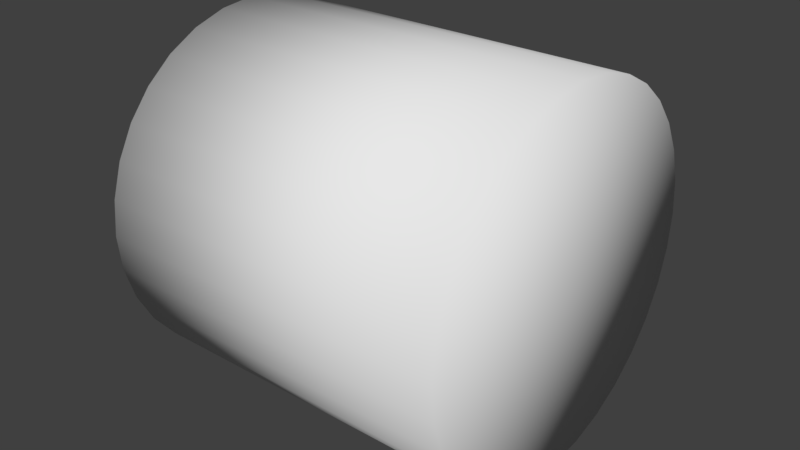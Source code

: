 # Source: Pillar1.blend  (saved by Blender 2.78.0; exported with 4.5.12 LTS)
import bpy
from mathutils import Matrix  # noqa: F401  (used for matrix-valued properties, if any)

bpy.ops.wm.read_factory_settings(use_empty=True)
scene = bpy.context.scene
scene.name = 'Scene'

# ---- collections
col_collection_1 = bpy.data.collections.new('Collection 1'); scene.collection.children.link(col_collection_1)

# ---- materials (node trees are filled in below, after node groups)
mat_material_001 = bpy.data.materials.new('Material.001')
mat_material_001.alpha_threshold = 0.0
mat_material_001.use_transparent_shadow = False
mat_material_001.roughness = 0.5

# ---- material node trees

# ---- world
world_world = bpy.data.worlds.new('World'); scene.world = world_world
world_world.color = (0.05088, 0.05088, 0.05088)
world_world.use_sun_shadow = False
world_world.sun_shadow_jitter_overblur = 0.0
world_world.cycles.sampling_method = 'MANUAL'

# ---- meshes
me_cylinder = bpy.data.meshes.new('Cylinder')
me_cylinder.from_pydata([(1.311e-07, 1.0, -1.146e-14), (-4.371e-08, 1.0, -2.0), (-0.1951, 0.9808, 1.706e-08), (-0.1951, 0.9808, -2.0), (-0.3827, 0.9239, 3.346e-08), (-0.3827, 0.9239, -2.0), (-0.5556, 0.8315, 4.857e-08), (-0.5556, 0.8315, -2.0), (-0.7071, 0.7071, 6.182e-08), (-0.7071, 0.7071, -2.0), (-0.8315, 0.5556, 7.269e-08), (-0.8315, 0.5556, -2.0), (-0.9239, 0.3827, 8.077e-08), (-0.9239, 0.3827, -2.0), (-0.9808, 0.1951, 8.574e-08), (-0.9808, 0.1951, -2.0), (-1.0, 7.55e-08, 8.742e-08), (-1.0, 7.55e-08, -2.0), (-0.9808, -0.1951, 8.574e-08), (-0.9808, -0.1951, -2.0), (-0.9239, -0.3827, 8.077e-08), (-0.9239, -0.3827, -2.0), (-0.8315, -0.5556, 7.269e-08), (-0.8315, -0.5556, -2.0), (-0.7071, -0.7071, 6.182e-08), (-0.7071, -0.7071, -2.0), (-0.5556, -0.8315, 4.857e-08), (-0.5556, -0.8315, -2.0), (-0.3827, -0.9239, 3.346e-08), (-0.3827, -0.9239, -2.0), (-0.1951, -0.9808, 1.706e-08), (-0.1951, -0.9808, -2.0), (4.57e-07, -1.0, -3.995e-14), (2.821e-07, -1.0, -2.0), (0.1951, -0.9808, -1.706e-08), (0.1951, -0.9808, -2.0), (0.3827, -0.9239, -3.346e-08), (0.3827, -0.9239, -2.0), (0.5556, -0.8315, -4.857e-08), (0.5556, -0.8315, -2.0), (0.7071, -0.7071, -6.182e-08), (0.7071, -0.7071, -2.0), (0.8315, -0.5556, -7.269e-08), (0.8315, -0.5556, -2.0), (0.9239, -0.3827, -8.077e-08), (0.9239, -0.3827, -2.0), (0.9808, -0.1951, -8.574e-08), (0.9808, -0.1951, -2.0), (1.0, 9.656e-07, -8.742e-08), (1.0, 9.656e-07, -2.0), (0.9808, 0.1951, -8.574e-08), (0.9808, 0.1951, -2.0), (0.9239, 0.3827, -8.077e-08), (0.9239, 0.3827, -2.0), (0.8315, 0.5556, -7.269e-08), (0.8315, 0.5556, -2.0), (0.7071, 0.7071, -6.182e-08), (0.7071, 0.7071, -2.0), (0.5556, 0.8315, -4.857e-08), (0.5556, 0.8315, -2.0), (0.3827, 0.9239, -3.346e-08), (0.3827, 0.9239, -2.0), (0.1951, 0.9808, -1.706e-08), (0.1951, 0.9808, -2.0), (-1.492e-07, 2.887e-07, -2.0), (5.937e-09, 3.036e-07, -5.19e-16)], [], [(1, 2, 0), (3, 4, 2), (5, 6, 4), (7, 8, 6), (9, 10, 8), (11, 12, 10), (13, 14, 12), (15, 16, 14), (17, 18, 16), (19, 20, 18), (21, 22, 20), (23, 24, 22), (25, 26, 24), (27, 28, 26), (29, 30, 28), (31, 32, 30), (33, 34, 32), (35, 36, 34), (37, 38, 36), (39, 40, 38), (41, 42, 40), (43, 44, 42), (45, 46, 44), (47, 48, 46), (49, 50, 48), (51, 52, 50), (53, 54, 52), (55, 56, 54), (57, 58, 56), (59, 60, 58), (1, 63, 64), (61, 62, 60), (63, 0, 62), (18, 20, 65), (44, 46, 65), (21, 19, 64), (39, 37, 64), (57, 55, 64), (13, 11, 64), (31, 29, 64), (49, 47, 64), (5, 3, 64), (23, 21, 64), (41, 39, 64), (59, 57, 64), (15, 13, 64), (33, 31, 64), (51, 49, 64), (7, 5, 64), (25, 23, 64), (43, 41, 64), (61, 59, 64), (17, 15, 64), (35, 33, 64), (53, 51, 64), (9, 7, 64), (27, 25, 64), (45, 43, 64), (63, 61, 64), (19, 17, 64), (37, 35, 64), (55, 53, 64), (11, 9, 64), (29, 27, 64), (47, 45, 64), (3, 1, 64), (26, 28, 65), (8, 10, 65), (52, 54, 65), (34, 36, 65), (16, 18, 65), (60, 62, 65), (42, 44, 65), (24, 26, 65), (6, 8, 65), (50, 52, 65), (32, 34, 65), (14, 16, 65), (58, 60, 65), (40, 42, 65), (22, 24, 65), (4, 6, 65), (48, 50, 65), (30, 32, 65), (12, 14, 65), (56, 58, 65), (38, 40, 65), (20, 22, 65), (2, 4, 65), (46, 48, 65), (28, 30, 65), (10, 12, 65), (54, 56, 65), (36, 38, 65), (0, 2, 65), (62, 0, 65), (1, 3, 2), (3, 5, 4), (5, 7, 6), (7, 9, 8), (9, 11, 10), (11, 13, 12), (13, 15, 14), (15, 17, 16), (17, 19, 18), (19, 21, 20), (21, 23, 22), (23, 25, 24), (25, 27, 26), (27, 29, 28), (29, 31, 30), (31, 33, 32), (33, 35, 34), (35, 37, 36), (37, 39, 38), (39, 41, 40), (41, 43, 42), (43, 45, 44), (45, 47, 46), (47, 49, 48), (49, 51, 50), (51, 53, 52), (53, 55, 54), (55, 57, 56), (57, 59, 58), (59, 61, 60), (61, 63, 62), (63, 1, 0)])
me_cylinder.polygons.foreach_set('use_smooth', [True] * 128)
_uv = me_cylinder.uv_layers.new(name='UVMap')
_uv.uv.foreach_set('vector', [0.3667, 0.7032, 0.1012, 0.7293, 0.1012, 0.7032, 0.3667, 0.7293, 0.1012, 0.7553, 0.1012, 0.7293, 0.3667, 0.7553, 0.1012, 0.7813, 0.1012, 0.7553, 0.3667, 0.7813, 0.1012, 0.8073, 0.1012, 0.7813, 0.3667, 0.8073, 0.1012, 0.8334, 0.1012, 0.8073, 0.3667, 0.8333, 0.1012, 0.8594, 0.1012, 0.8334, 0.3667, 0.8594, 0.1012, 0.8854, 0.1012, 0.8594, 0.3667, 0.8854, 0.1012, 0.9114, 0.1012, 0.8854, 0.3667, 0.07866, 0.1012, 0.1047, 0.1012, 0.07866, 0.3667, 0.1047, 0.1012, 0.1307, 0.1012, 0.1047, 0.3667, 0.1307, 0.1012, 0.1567, 0.1012, 0.1307, 0.3667, 0.1567, 0.1012, 0.1828, 0.1012, 0.1567, 0.3667, 0.1828, 0.1012, 0.2088, 0.1012, 0.1828, 0.3667, 0.2088, 0.1012, 0.2348, 0.1012, 0.2088, 0.3667, 0.2348, 0.1012, 0.2608, 0.1012, 0.2348, 0.3667, 0.2608, 0.1012, 0.2868, 0.1012, 0.2608, 0.3667, 0.2868, 0.1012, 0.3129, 0.1012, 0.2868, 0.3667, 0.3129, 0.1012, 0.3389, 0.1012, 0.3129, 0.3667, 0.3389, 0.1012, 0.3649, 0.1012, 0.3389, 0.3667, 0.3649, 0.1012, 0.3909, 0.1012, 0.3649, 0.3667, 0.3909, 0.1012, 0.417, 0.1012, 0.3909, 0.3667, 0.417, 0.1012, 0.443, 0.1012, 0.417, 0.3667, 0.443, 0.1012, 0.469, 0.1012, 0.443, 0.3667, 0.469, 0.1012, 0.495, 0.1012, 0.469, 0.3667, 0.495, 0.1012, 0.5211, 0.1012, 0.495, 0.3667, 0.5211, 0.1012, 0.5471, 0.1012, 0.5211, 0.3667, 0.5471, 0.1012, 0.5731, 0.1012, 0.5471, 0.3667, 0.5731, 0.1012, 0.5991, 0.1012, 0.5731, 0.3667, 0.5991, 0.1012, 0.6252, 0.1012, 0.5991, 0.3667, 0.6252, 0.1012, 0.6512, 0.1012, 0.6252, 0.9044, 0.1996, 0.912, 0.2376, 0.7155, 0.2569, 0.3667, 0.6512, 0.1012, 0.6772, 0.1012, 0.6512, 0.3667, 0.6772, 0.1012, 0.7032, 0.1012, 0.6772, 0.7116, 0.944, 0.6737, 0.9364, 0.731, 0.7475, 0.6379, 0.5734, 0.6737, 0.5586, 0.731, 0.7475, 0.5903, 0.1043, 0.6225, 0.08283, 0.7155, 0.2569, 0.5903, 0.4095, 0.5629, 0.3822, 0.7155, 0.2569, 0.8896, 0.35, 0.8681, 0.3822, 0.7155, 0.2569, 0.7349, 0.06048, 0.7728, 0.06803, 0.7155, 0.2569, 0.5191, 0.2763, 0.5191, 0.2376, 0.7155, 0.2569, 0.7728, 0.4458, 0.7349, 0.4534, 0.7155, 0.2569, 0.8681, 0.1317, 0.8896, 0.1639, 0.7155, 0.2569, 0.5629, 0.1317, 0.5903, 0.1043, 0.7155, 0.2569, 0.6225, 0.431, 0.5903, 0.4095, 0.7155, 0.2569, 0.9044, 0.3142, 0.8896, 0.35, 0.7155, 0.2569, 0.6962, 0.06048, 0.7349, 0.06048, 0.7155, 0.2569, 0.5266, 0.3142, 0.5191, 0.2763, 0.7155, 0.2569, 0.8086, 0.431, 0.7728, 0.4458, 0.7155, 0.2569, 0.8408, 0.1043, 0.8681, 0.1317, 0.7155, 0.2569, 0.5414, 0.1639, 0.5629, 0.1317, 0.7155, 0.2569, 0.6582, 0.4458, 0.6225, 0.431, 0.7155, 0.2569, 0.912, 0.2763, 0.9044, 0.3142, 0.7155, 0.2569, 0.6582, 0.06803, 0.6962, 0.06048, 0.7155, 0.2569, 0.5414, 0.35, 0.5266, 0.3142, 0.7155, 0.2569, 0.8408, 0.4095, 0.8086, 0.431, 0.7155, 0.2569, 0.8086, 0.08283, 0.8408, 0.1043, 0.7155, 0.2569, 0.5266, 0.1996, 0.5414, 0.1639, 0.7155, 0.2569, 0.6962, 0.4534, 0.6582, 0.4458, 0.7155, 0.2569, 0.912, 0.2376, 0.912, 0.2763, 0.7155, 0.2569, 0.6225, 0.08283, 0.6582, 0.06803, 0.7155, 0.2569, 0.5629, 0.3822, 0.5414, 0.35, 0.7155, 0.2569, 0.8681, 0.3822, 0.8408, 0.4095, 0.7155, 0.2569, 0.7728, 0.06803, 0.8086, 0.08283, 0.7155, 0.2569, 0.5191, 0.2376, 0.5266, 0.1996, 0.7155, 0.2569, 0.7349, 0.4534, 0.6962, 0.4534, 0.7155, 0.2569, 0.8896, 0.1639, 0.9044, 0.1996, 0.7155, 0.2569, 0.5784, 0.8728, 0.5569, 0.8406, 0.731, 0.7475, 0.8836, 0.8728, 0.8562, 0.9001, 0.731, 0.7475, 0.7883, 0.5586, 0.8241, 0.5734, 0.731, 0.7475, 0.5345, 0.7282, 0.5421, 0.6902, 0.731, 0.7475, 0.7503, 0.944, 0.7116, 0.944, 0.731, 0.7475, 0.9051, 0.6545, 0.9199, 0.6902, 0.731, 0.7475, 0.6058, 0.5949, 0.6379, 0.5734, 0.731, 0.7475, 0.6058, 0.9001, 0.5784, 0.8728, 0.731, 0.7475, 0.9051, 0.8406, 0.8836, 0.8728, 0.731, 0.7475, 0.7503, 0.5511, 0.7883, 0.5586, 0.731, 0.7475, 0.5345, 0.7669, 0.5345, 0.7282, 0.731, 0.7475, 0.7883, 0.9364, 0.7503, 0.944, 0.731, 0.7475, 0.8836, 0.6223, 0.9051, 0.6545, 0.731, 0.7475, 0.5784, 0.6223, 0.6058, 0.5949, 0.731, 0.7475, 0.6379, 0.9216, 0.6058, 0.9001, 0.731, 0.7475, 0.9199, 0.8048, 0.9051, 0.8406, 0.731, 0.7475, 0.7116, 0.5511, 0.7503, 0.5511, 0.731, 0.7475, 0.5421, 0.8048, 0.5345, 0.7669, 0.731, 0.7475, 0.8241, 0.9216, 0.7883, 0.9364, 0.731, 0.7475, 0.8562, 0.5949, 0.8836, 0.6223, 0.731, 0.7475, 0.5569, 0.6545, 0.5784, 0.6223, 0.731, 0.7475, 0.6737, 0.9364, 0.6379, 0.9216, 0.731, 0.7475, 0.9275, 0.7669, 0.9199, 0.8048, 0.731, 0.7475, 0.6737, 0.5586, 0.7116, 0.5511, 0.731, 0.7475, 0.5569, 0.8406, 0.5421, 0.8048, 0.731, 0.7475, 0.8562, 0.9001, 0.8241, 0.9216, 0.731, 0.7475, 0.8241, 0.5734, 0.8562, 0.5949, 0.731, 0.7475, 0.5421, 0.6902, 0.5569, 0.6545, 0.731, 0.7475, 0.9275, 0.7282, 0.9275, 0.7669, 0.731, 0.7475, 0.9199, 0.6902, 0.9275, 0.7282, 0.731, 0.7475, 0.3667, 0.7032, 0.3667, 0.7293, 0.1012, 0.7293, 0.3667, 0.7293, 0.3667, 0.7553, 0.1012, 0.7553, 0.3667, 0.7553, 0.3667, 0.7813, 0.1012, 0.7813, 0.3667, 0.7813, 0.3667, 0.8073, 0.1012, 0.8073, 0.3667, 0.8073, 0.3667, 0.8333, 0.1012, 0.8334, 0.3667, 0.8333, 0.3667, 0.8594, 0.1012, 0.8594, 0.3667, 0.8594, 0.3667, 0.8854, 0.1012, 0.8854, 0.3667, 0.8854, 0.3667, 0.9114, 0.1012, 0.9114, 0.3667, 0.07866, 0.3667, 0.1047, 0.1012, 0.1047, 0.3667, 0.1047, 0.3667, 0.1307, 0.1012, 0.1307, 0.3667, 0.1307, 0.3667, 0.1567, 0.1012, 0.1567, 0.3667, 0.1567, 0.3667, 0.1828, 0.1012, 0.1828, 0.3667, 0.1828, 0.3667, 0.2088, 0.1012, 0.2088, 0.3667, 0.2088, 0.3667, 0.2348, 0.1012, 0.2348, 0.3667, 0.2348, 0.3667, 0.2608, 0.1012, 0.2608, 0.3667, 0.2608, 0.3667, 0.2868, 0.1012, 0.2868, 0.3667, 0.2868, 0.3667, 0.3129, 0.1012, 0.3129, 0.3667, 0.3129, 0.3667, 0.3389, 0.1012, 0.3389, 0.3667, 0.3389, 0.3667, 0.3649, 0.1012, 0.3649, 0.3667, 0.3649, 0.3667, 0.3909, 0.1012, 0.3909, 0.3667, 0.3909, 0.3667, 0.417, 0.1012, 0.417, 0.3667, 0.417, 0.3667, 0.443, 0.1012, 0.443, 0.3667, 0.443, 0.3667, 0.469, 0.1012, 0.469, 0.3667, 0.469, 0.3667, 0.495, 0.1012, 0.495, 0.3667, 0.495, 0.3667, 0.5211, 0.1012, 0.5211, 0.3667, 0.5211, 0.3667, 0.5471, 0.1012, 0.5471, 0.3667, 0.5471, 0.3667, 0.5731, 0.1012, 0.5731, 0.3667, 0.5731, 0.3667, 0.5991, 0.1012, 0.5991, 0.3667, 0.5991, 0.3667, 0.6252, 0.1012, 0.6252, 0.3667, 0.6252, 0.3667, 0.6512, 0.1012, 0.6512, 0.3667, 0.6512, 0.3667, 0.6772, 0.1012, 0.6772, 0.3667, 0.6772, 0.3667, 0.7032, 0.1012, 0.7032])
me_cylinder.materials.append(mat_material_001)
me_cylinder.use_remesh_preserve_volume = False
me_cylinder.use_remesh_preserve_attributes = False
me_cylinder.use_mirror_vertex_groups = False
me_cylinder.update()

# ---- objects
ob_cylinder = bpy.data.objects.new('Cylinder', me_cylinder)

# ---- transforms, parenting, visibility, modifiers, constraints
ob_cylinder.location = (0.0, 0.0, 0.0)
ob_cylinder.rotation_euler = (0.0, -1.571, 0.0)
ob_cylinder.lineart.crease_threshold = 0.0

# ---- collection membership
col_collection_1.objects.link(ob_cylinder)

# ---- scene / render settings (as saved in the file)
scene.frame_start = 0; scene.frame_end = 80; scene.frame_set(65)
scene.render.engine = 'BLENDER_EEVEE_NEXT'
scene.render.resolution_percentage = 50
scene.render.dither_intensity = 0.0
scene.cycles.use_denoising = False
scene.cycles.samples = 128
scene.cycles.sampling_pattern = 'TABULATED_SOBOL'
scene.cycles.light_sampling_threshold = 0.0
scene.cycles.use_adaptive_sampling = False
scene.cycles.use_light_tree = False
scene.cycles.blur_glossy = 0.0
scene.cycles.sample_clamp_indirect = 0.0
scene.view_settings.view_transform = 'Standard'
bpy.context.view_layer.update()

# ---- added for rendering (the .blend has no active camera and no usable light): camera, sun
cam_auto = bpy.data.cameras.new('AutoCamera')
cam_auto.lens = 50.0
cam_auto.sensor_width = 36.0
cam_auto.clip_end = 1000.0
ob_auto_camera = bpy.data.objects.new('AutoCamera', cam_auto)
scene.collection.objects.link(ob_auto_camera)
ob_auto_camera.location = (4.20507, -3.84609, 2.56406)
ob_auto_camera.rotation_euler = (1.09748, -7.21219e-08, 0.694738)
scene.camera = ob_auto_camera
light_auto_sun = bpy.data.lights.new('AutoSun', 'SUN')
light_auto_sun.energy = 3.0
light_auto_sun.angle = 0.0523599
ob_auto_sun = bpy.data.objects.new('AutoSun', light_auto_sun)
scene.collection.objects.link(ob_auto_sun)
ob_auto_sun.rotation_euler = (0.872665, 0.174533, 0.523599)
bpy.context.view_layer.update()
